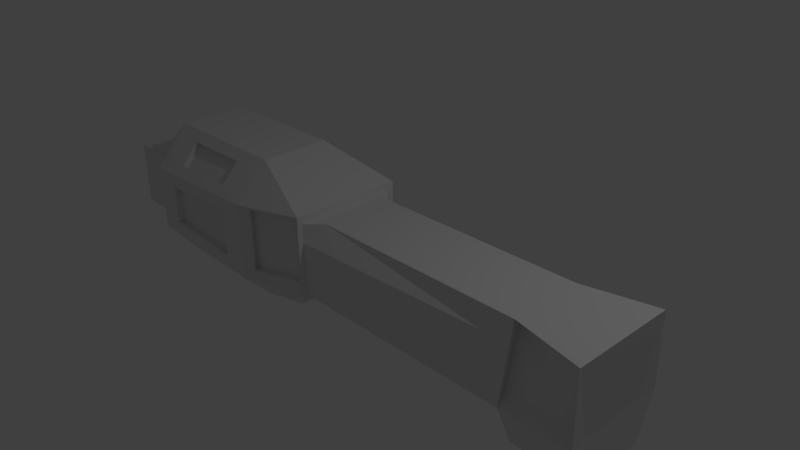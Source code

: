 # Source: oe_cruiser.blend  (saved by Blender 2.79.0; exported with 4.5.12 LTS)
import bpy
from mathutils import Matrix  # noqa: F401  (used for matrix-valued properties, if any)

bpy.ops.wm.read_factory_settings(use_empty=True)
scene = bpy.context.scene
scene.name = 'Scene'

# ---- collections
col_collection_1 = bpy.data.collections.new('Collection 1'); scene.collection.children.link(col_collection_1)

# ---- materials (node trees are filled in below, after node groups)
mat_material = bpy.data.materials.new('Material')
mat_material.alpha_threshold = 0.0
mat_material.use_transparent_shadow = False
mat_material.roughness = 0.5
mat_material.line_color = (0.0, 0.0, 0.0, 1.0)

# ---- material node trees

# ---- world
world_world = bpy.data.worlds.new('World'); scene.world = world_world
world_world.color = (0.05088, 0.05088, 0.05088)
world_world.use_sun_shadow = False
world_world.sun_shadow_jitter_overblur = 0.0
world_world.cycles.sampling_method = 'MANUAL'

# ---- cameras
cam_camera = bpy.data.cameras.new('Camera')
cam_camera.clip_end = 100.0
cam_camera.lens = 35.0
cam_camera.sensor_width = 32.0
cam_camera.sensor_height = 18.0
cam_camera.ortho_scale = 7.314
cam_camera.dof.focus_distance = 0.0
cam_camera.dof.aperture_fstop = 128.0

# ---- lights
light_lamp = bpy.data.lights.new('Lamp', 'POINT')
light_lamp.transmission_factor = 0.0
light_lamp.cutoff_distance = 30.0
light_lamp.energy = 100.0
light_lamp.shadow_buffer_clip_start = 1.001
light_lamp.shadow_soft_size = 0.1
light_lamp.shadow_maximum_resolution = 0.006
light_lamp.use_absolute_resolution = True

# ---- meshes
me_cube = bpy.data.meshes.new('Cube')
me_cube.from_pydata([(-3.552, -3.615e-07, -1.0), (-3.552, 0.5917, -1.0), (-1.552, 0.5917, -1.0), (-1.552, -5.946e-08, -1.0), (-3.552, -7.111e-07, 1.0), (-3.552, 0.502, 1.0), (-1.552, 0.502, 1.0), (-1.552, -4.092e-07, 1.0), (-0.4999, 0.8088, -0.6176), (-0.4999, 3.25e-08, -0.6176), (-0.4999, 0.8088, 0.6176), (-0.4999, -1.835e-07, 0.6176), (-0.4978, 0.7356, -0.5057), (-0.4978, 1.326e-08, -0.5057), (-0.4978, 0.7356, 0.5057), (-0.4978, -1.636e-07, 0.5057), (2.754, 0.7356, -0.5057), (2.754, 5.043e-07, -0.5057), (2.754, 0.5203, 0.5057), (2.754, 3.274e-07, 0.5057), (-3.963, -5.163e-07, -0.4693), (-3.963, 0.7347, -0.4693), (-3.963, -6.804e-07, 0.4693), (-3.963, 0.7347, 0.4693), (-4.517, -6e-07, -0.4693), (-4.517, 0.7347, -0.4693), (-4.517, -7.641e-07, 0.4693), (-4.517, 0.7347, 0.4693), (3.727, 0.7356, -0.5057), (3.699, 0.0, -0.5037), (3.727, 0.7356, 0.5057), (3.727, 4.744e-07, 0.5057), (-0.4999, 0.8088, -0.4823), (-1.552, 1.0, -0.5905), (-1.552, 1.0, 0.5075), (-3.552, 1.0, -0.4944), (-3.552, 1.0, 0.4362), (-0.4999, 0.8088, 0.2275), (-0.4999, 0.8088, 0.231), (-0.4999, 0.8088, 0.2689), (-0.2262, -1.226e-07, 0.5057), (-0.283, 0.5203, 0.5057), (-0.4978, 0.7356, 0.2411), (-0.5029, 0.8093, 0.2276), (2.754, 0.5786, 0.2317), (2.709, 0.4191, 0.275), (2.709, 0.3608, 0.4092), (3.682, 0.5761, -0.3582), (3.682, 0.5761, 0.4092), (2.709, 0.5761, -0.3582), (2.754, 0.4802, -1.116), (2.754, 6.11e-07, -1.116), (3.727, 0.4802, -1.114), (3.727, 0.0, -1.114), (3.699, 0.4805, -0.5037), (-1.921, 1.0, -0.3855), (-1.921, 1.0, 0.307), (-3.182, 1.0, -0.3248), (-3.182, 1.0, 0.2621), (-1.921, 0.9091, -0.3855), (-1.921, 0.9091, 0.307), (-3.182, 0.9091, -0.3248), (-3.182, 0.9091, 0.2621), (-3.067, 0.8782, 0.5807), (-3.067, 0.6218, 0.871), (-2.037, 0.8782, 0.6174), (-2.037, 0.6218, 0.871), (-3.065, 0.8152, 0.5213), (-3.065, 0.5588, 0.8116), (-2.036, 0.8152, 0.558), (-2.036, 0.5588, 0.8116), (-0.563, 0.7281, 0.2434), (-0.563, 0.7281, 0.5299), (-1.427, 0.8853, -0.4628), (-1.427, 0.8853, 0.4395), (-0.563, 0.7281, -0.3739), (-0.563, 0.7281, 0.2094), (-0.563, 0.7281, 0.2123), (-0.5656, 0.7286, 0.2094), (-0.6028, 0.6575, 0.2434), (-0.6028, 0.6575, 0.5299), (-1.467, 0.8146, -0.4628), (-1.467, 0.8146, 0.4395), (-0.6028, 0.6575, -0.3739), (-0.6028, 0.6575, 0.2094), (-0.6028, 0.6575, 0.2123), (-0.6053, 0.6579, 0.2094)], [], [(0, 1, 2, 3), (4, 7, 6, 5), (4, 5, 23, 22), (1, 35, 33, 2), (6, 7, 11, 10), (4, 0, 3, 7), (10, 11, 15, 14), (7, 3, 9, 11), (3, 2, 8, 9), (2, 33, 32, 8), (15, 13, 17, 19, 40), (8, 32, 37, 38, 39, 42, 12), (11, 9, 13, 15), (9, 8, 12, 13), (19, 17, 29, 31), (13, 12, 16, 17), (14, 15, 40, 41), (12, 42, 44, 16), (22, 23, 27, 26), (5, 36, 23), (0, 4, 22, 20), (1, 0, 20, 21), (24, 26, 27, 25), (20, 22, 26, 24), (23, 21, 25, 27), (21, 20, 24, 25), (28, 30, 31, 29, 54), (16, 28, 52, 50), (18, 19, 31, 30), (30, 28, 47, 48), (23, 36, 35, 21), (21, 35, 1), (43, 37, 76, 78), (10, 34, 6), (35, 36, 58, 57), (6, 34, 65, 66), (42, 39, 10, 14), (37, 43, 38), (41, 40, 19, 18), (41, 42, 14), (44, 42, 41, 18), (49, 45, 46, 48, 47), (44, 18, 46, 45), (16, 44, 45, 49), (28, 16, 49, 47), (18, 30, 48, 46), (51, 50, 52, 53), (29, 17, 51, 53), (28, 54, 52), (17, 16, 50, 51), (52, 54, 29, 53), (58, 56, 60, 62), (34, 33, 55, 56), (36, 34, 56, 58), (33, 35, 57, 55), (59, 61, 62, 60), (56, 55, 59, 60), (55, 57, 61, 59), (57, 58, 62, 61), (65, 63, 67, 69), (36, 5, 64, 63), (34, 36, 63, 65), (5, 6, 66, 64), (69, 67, 68, 70), (66, 65, 69, 70), (64, 66, 70, 68), (63, 64, 68, 67), (74, 72, 80, 82), (10, 39, 71, 72), (32, 33, 73, 75), (39, 38, 77, 71), (33, 34, 74, 73), (37, 32, 75, 76), (38, 43, 78, 77), (34, 10, 72, 74), (83, 81, 82, 80, 79, 85, 86, 84), (72, 71, 79, 80), (78, 76, 84, 86), (71, 77, 85, 79), (75, 73, 81, 83), (73, 74, 82, 81), (77, 78, 86, 85), (76, 75, 83, 84)])
me_cube.materials.append(mat_material)
me_cube.use_remesh_preserve_volume = False
me_cube.use_remesh_preserve_attributes = False
me_cube.use_mirror_vertex_groups = False
me_cube.update()

# ---- objects
ob_cube = bpy.data.objects.new('Cube', me_cube)
ob_lamp = bpy.data.objects.new('Lamp', light_lamp)
ob_camera = bpy.data.objects.new('Camera', cam_camera)

# ---- transforms, parenting, visibility, modifiers, constraints
ob_cube.location = (0.0, 0.0, 0.0)
ob_cube.lock_rotations_4d = False
ob_cube.empty_display_type = 'ARROWS'
ob_cube.lineart.crease_threshold = 0.0
_m = ob_cube.modifiers.new('Mirror', 'MIRROR')
_m.use_axis = (False, True, False)
_m.use_clip = True
ob_lamp.location = (4.076, 1.005, 5.904)
ob_lamp.rotation_euler = (0.6503, 0.05522, 1.866)
ob_lamp.lock_rotations_4d = False
ob_lamp.empty_display_type = 'ARROWS'
ob_lamp.color = (0.0, 0.0, 0.0, 0.0)
ob_lamp.lineart.crease_threshold = 0.0
ob_camera.location = (7.481, -6.508, 5.344)
ob_camera.rotation_euler = (1.109, 0.01082, 0.8149)
ob_camera.lock_rotations_4d = False
ob_camera.empty_display_type = 'ARROWS'
ob_camera.color = (0.0, 0.0, 0.0, 0.0)
ob_camera.display_type = 'WIRE'
ob_camera.lineart.crease_threshold = 0.0

# ---- collection membership
col_collection_1.objects.link(ob_cube)
col_collection_1.objects.link(ob_lamp)
col_collection_1.objects.link(ob_camera)

# ---- scene / render settings (as saved in the file)
scene.camera = ob_camera
scene.frame_start = 1; scene.frame_end = 250; scene.frame_set(1)
scene.render.engine = 'BLENDER_EEVEE_NEXT'
scene.render.resolution_percentage = 50
scene.render.dither_intensity = 0.0
scene.cycles.use_denoising = False
scene.cycles.samples = 128
scene.cycles.sampling_pattern = 'TABULATED_SOBOL'
scene.cycles.light_sampling_threshold = 0.0
scene.cycles.use_adaptive_sampling = False
scene.cycles.use_light_tree = False
scene.cycles.blur_glossy = 0.0
scene.cycles.sample_clamp_indirect = 0.0
scene.view_settings.view_transform = 'Standard'
bpy.context.view_layer.update()
